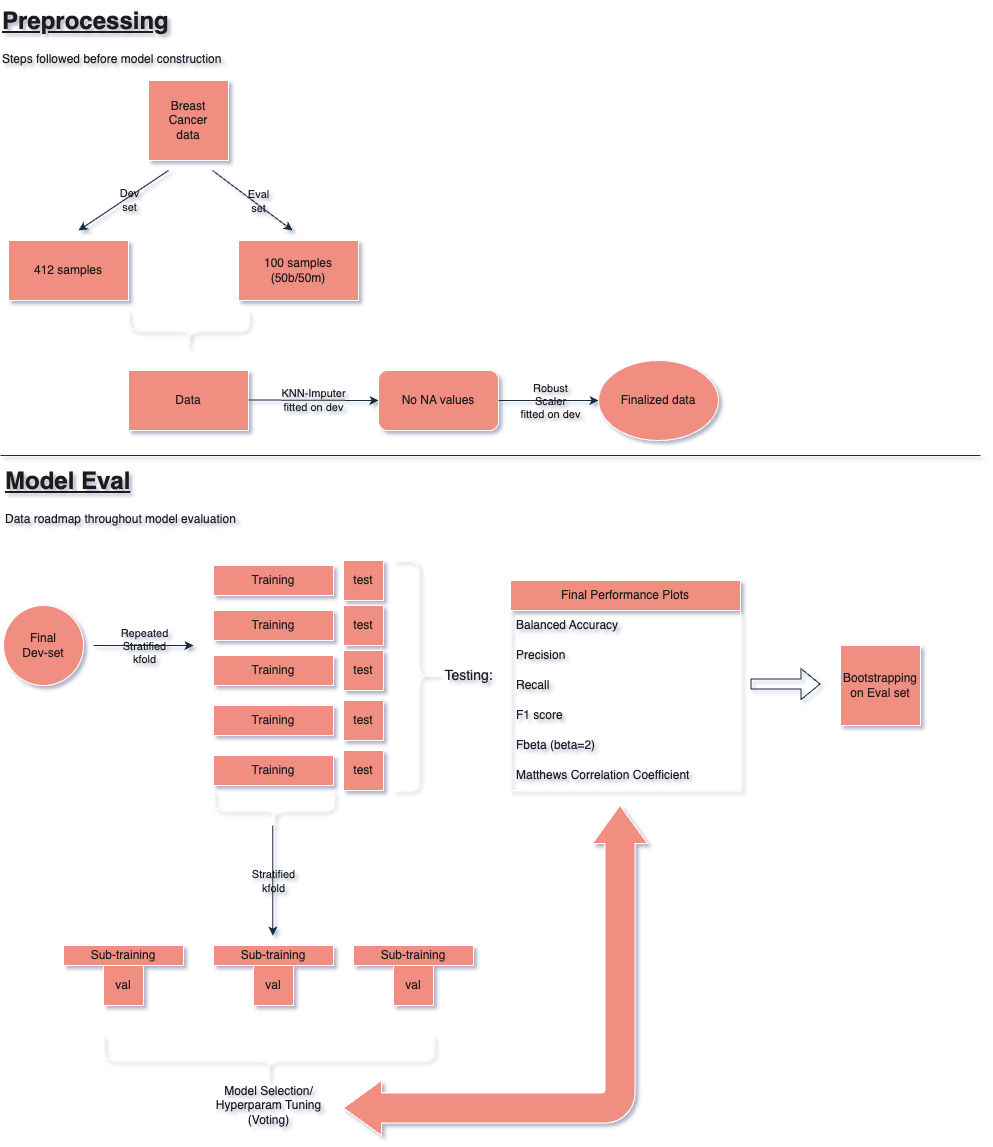

The diagram above was exported from draw.io. Its source (the exported page's mxGraphModel, read from the mxfile embedded in the PNG):
<mxGraphModel dx="2171" dy="1895" grid="1" gridSize="10" guides="1" tooltips="1" connect="1" arrows="1" fold="1" page="1" pageScale="1" pageWidth="827" pageHeight="1169" math="0" shadow="1">
  <root>
    <mxCell id="0" />
    <mxCell id="1" parent="0" />
    <mxCell id="uPOycvE4ptn0YHcKaja6-1" value="Data" style="rounded=0;whiteSpace=wrap;html=1;labelBackgroundColor=none;fillColor=#F08E81;strokeColor=#FFFFFF;fontColor=#1A1A1A;" vertex="1" parent="1">
      <mxGeometry x="-42" y="300" width="120" height="60" as="geometry" />
    </mxCell>
    <mxCell id="uPOycvE4ptn0YHcKaja6-2" value="" style="endArrow=classic;html=1;rounded=0;labelBackgroundColor=none;strokeColor=#182E3E;fontColor=default;" edge="1" parent="1">
      <mxGeometry relative="1" as="geometry">
        <mxPoint x="78" y="329.5" as="sourcePoint" />
        <mxPoint x="208" y="330" as="targetPoint" />
      </mxGeometry>
    </mxCell>
    <mxCell id="uPOycvE4ptn0YHcKaja6-4" value="KNN-Imputer&lt;div&gt;fitted on dev&lt;/div&gt;" style="edgeLabel;html=1;align=center;verticalAlign=middle;resizable=0;points=[];labelBackgroundColor=none;fontColor=#1A1A1A;" vertex="1" connectable="0" parent="uPOycvE4ptn0YHcKaja6-2">
      <mxGeometry x="-0.02" y="2" relative="1" as="geometry">
        <mxPoint y="2" as="offset" />
      </mxGeometry>
    </mxCell>
    <mxCell id="uPOycvE4ptn0YHcKaja6-76" value="" style="edgeLabel;html=1;align=center;verticalAlign=middle;resizable=0;points=[];strokeColor=#FFFFFF;fontColor=#1A1A1A;fillColor=#F08E81;" vertex="1" connectable="0" parent="uPOycvE4ptn0YHcKaja6-2">
      <mxGeometry x="0.1692" y="1" relative="1" as="geometry">
        <mxPoint as="offset" />
      </mxGeometry>
    </mxCell>
    <mxCell id="uPOycvE4ptn0YHcKaja6-5" value="No NA values" style="rounded=1;whiteSpace=wrap;html=1;labelBackgroundColor=none;fillColor=#F08E81;strokeColor=#FFFFFF;fontColor=#1A1A1A;" vertex="1" parent="1">
      <mxGeometry x="208" y="300" width="120" height="60" as="geometry" />
    </mxCell>
    <mxCell id="uPOycvE4ptn0YHcKaja6-6" value="" style="endArrow=classic;html=1;rounded=0;labelBackgroundColor=none;strokeColor=#182E3E;fontColor=default;" edge="1" parent="1">
      <mxGeometry relative="1" as="geometry">
        <mxPoint x="328" y="330" as="sourcePoint" />
        <mxPoint x="428" y="330" as="targetPoint" />
      </mxGeometry>
    </mxCell>
    <mxCell id="uPOycvE4ptn0YHcKaja6-8" value="Robust&lt;div&gt;Scaler&lt;/div&gt;&lt;div&gt;fitted on dev&lt;/div&gt;" style="edgeLabel;html=1;align=center;verticalAlign=middle;resizable=0;points=[];labelBackgroundColor=none;fontColor=#1A1A1A;" vertex="1" connectable="0" parent="uPOycvE4ptn0YHcKaja6-6">
      <mxGeometry x="-0.04" y="-3" relative="1" as="geometry">
        <mxPoint x="3" y="-3" as="offset" />
      </mxGeometry>
    </mxCell>
    <mxCell id="uPOycvE4ptn0YHcKaja6-11" value="Finalized data" style="ellipse;whiteSpace=wrap;html=1;labelBackgroundColor=none;fillColor=#F08E81;strokeColor=#FFFFFF;fontColor=#1A1A1A;" vertex="1" parent="1">
      <mxGeometry x="428" y="290" width="120" height="80" as="geometry" />
    </mxCell>
    <mxCell id="uPOycvE4ptn0YHcKaja6-12" value="Breast&lt;div&gt;Cancer&lt;/div&gt;&lt;div&gt;data&lt;/div&gt;" style="whiteSpace=wrap;html=1;aspect=fixed;labelBackgroundColor=none;fillColor=#F08E81;strokeColor=#FFFFFF;fontColor=#1A1A1A;" vertex="1" parent="1">
      <mxGeometry x="-22" y="10" width="80" height="80" as="geometry" />
    </mxCell>
    <mxCell id="uPOycvE4ptn0YHcKaja6-16" value="" style="endArrow=classic;html=1;rounded=0;labelBackgroundColor=none;strokeColor=#182E3E;fontColor=default;" edge="1" parent="1">
      <mxGeometry relative="1" as="geometry">
        <mxPoint x="-2" y="100" as="sourcePoint" />
        <mxPoint x="-92" y="160" as="targetPoint" />
      </mxGeometry>
    </mxCell>
    <mxCell id="uPOycvE4ptn0YHcKaja6-17" value="Dev&lt;div&gt;set&lt;/div&gt;" style="edgeLabel;resizable=0;html=1;;align=center;verticalAlign=middle;labelBackgroundColor=none;fontColor=#1A1A1A;" connectable="0" vertex="1" parent="uPOycvE4ptn0YHcKaja6-16">
      <mxGeometry relative="1" as="geometry">
        <mxPoint x="5" as="offset" />
      </mxGeometry>
    </mxCell>
    <mxCell id="uPOycvE4ptn0YHcKaja6-18" value="" style="endArrow=classic;html=1;rounded=0;labelBackgroundColor=none;strokeColor=#182E3E;fontColor=default;" edge="1" parent="1">
      <mxGeometry relative="1" as="geometry">
        <mxPoint x="42" y="100" as="sourcePoint" />
        <mxPoint x="122" y="160" as="targetPoint" />
      </mxGeometry>
    </mxCell>
    <mxCell id="uPOycvE4ptn0YHcKaja6-19" value="Eval&lt;div&gt;set&lt;/div&gt;" style="edgeLabel;resizable=0;html=1;;align=center;verticalAlign=middle;labelBackgroundColor=none;fontColor=#1A1A1A;" connectable="0" vertex="1" parent="uPOycvE4ptn0YHcKaja6-18">
      <mxGeometry relative="1" as="geometry">
        <mxPoint x="5" as="offset" />
      </mxGeometry>
    </mxCell>
    <mxCell id="uPOycvE4ptn0YHcKaja6-20" value="412 samples" style="rounded=0;whiteSpace=wrap;html=1;labelBackgroundColor=none;fillColor=#F08E81;strokeColor=#FFFFFF;fontColor=#1A1A1A;" vertex="1" parent="1">
      <mxGeometry x="-162" y="170" width="120" height="60" as="geometry" />
    </mxCell>
    <mxCell id="uPOycvE4ptn0YHcKaja6-21" value="100 samples&lt;div&gt;(50b/50m)&lt;/div&gt;" style="rounded=0;whiteSpace=wrap;html=1;labelBackgroundColor=none;fillColor=#F08E81;strokeColor=#FFFFFF;fontColor=#1A1A1A;" vertex="1" parent="1">
      <mxGeometry x="68" y="170" width="120" height="60" as="geometry" />
    </mxCell>
    <mxCell id="uPOycvE4ptn0YHcKaja6-22" value="" style="shape=curlyBracket;whiteSpace=wrap;html=1;rounded=1;flipH=1;labelPosition=right;verticalLabelPosition=middle;align=left;verticalAlign=middle;rotation=90;labelBackgroundColor=none;fillColor=#F08E81;strokeColor=#FFFFFF;fontColor=#1A1A1A;" vertex="1" parent="1">
      <mxGeometry x="-2" y="200" width="40" height="120" as="geometry" />
    </mxCell>
    <mxCell id="uPOycvE4ptn0YHcKaja6-24" value="&lt;h1 style=&quot;margin-top: 0px;&quot;&gt;&lt;u&gt;Preprocessing&lt;/u&gt;&lt;/h1&gt;&lt;p&gt;Steps followed before model construction&lt;/p&gt;" style="text;html=1;whiteSpace=wrap;overflow=hidden;rounded=0;labelBackgroundColor=none;fontColor=#1A1A1A;" vertex="1" parent="1">
      <mxGeometry x="-170" y="-70" width="320" height="160" as="geometry" />
    </mxCell>
    <mxCell id="uPOycvE4ptn0YHcKaja6-25" value="&lt;h1 style=&quot;margin-top: 0px;&quot;&gt;&lt;u&gt;Model Eval&lt;/u&gt;&lt;/h1&gt;&lt;p&gt;Data roadmap throughout model evaluation&lt;/p&gt;" style="text;html=1;whiteSpace=wrap;overflow=hidden;rounded=0;labelBackgroundColor=none;fontColor=#1A1A1A;" vertex="1" parent="1">
      <mxGeometry x="-167" y="390" width="260" height="150" as="geometry" />
    </mxCell>
    <mxCell id="uPOycvE4ptn0YHcKaja6-26" value="Final&lt;div&gt;Dev-set&lt;/div&gt;" style="ellipse;whiteSpace=wrap;html=1;aspect=fixed;labelBackgroundColor=none;fillColor=#F08E81;strokeColor=#FFFFFF;fontColor=#1A1A1A;" vertex="1" parent="1">
      <mxGeometry x="-167" y="535" width="80" height="80" as="geometry" />
    </mxCell>
    <mxCell id="uPOycvE4ptn0YHcKaja6-27" value="" style="endArrow=classic;html=1;rounded=0;labelBackgroundColor=none;strokeColor=#182E3E;fontColor=default;" edge="1" parent="1">
      <mxGeometry relative="1" as="geometry">
        <mxPoint x="-77" y="575" as="sourcePoint" />
        <mxPoint x="23" y="575" as="targetPoint" />
      </mxGeometry>
    </mxCell>
    <mxCell id="uPOycvE4ptn0YHcKaja6-28" value="&lt;div&gt;Repeated&lt;/div&gt;Stratified&lt;div&gt;kfold&lt;/div&gt;" style="edgeLabel;resizable=0;html=1;;align=center;verticalAlign=middle;labelBackgroundColor=none;fontColor=#1A1A1A;" connectable="0" vertex="1" parent="uPOycvE4ptn0YHcKaja6-27">
      <mxGeometry relative="1" as="geometry" />
    </mxCell>
    <mxCell id="uPOycvE4ptn0YHcKaja6-30" value="Training" style="rounded=0;whiteSpace=wrap;html=1;labelBackgroundColor=none;fillColor=#F08E81;strokeColor=#FFFFFF;fontColor=#1A1A1A;" vertex="1" parent="1">
      <mxGeometry x="43" y="495" width="120" height="30" as="geometry" />
    </mxCell>
    <mxCell id="uPOycvE4ptn0YHcKaja6-31" value="Training" style="rounded=0;whiteSpace=wrap;html=1;labelBackgroundColor=none;fillColor=#F08E81;strokeColor=#FFFFFF;fontColor=#1A1A1A;" vertex="1" parent="1">
      <mxGeometry x="43" y="540" width="120" height="30" as="geometry" />
    </mxCell>
    <mxCell id="uPOycvE4ptn0YHcKaja6-32" value="Training" style="rounded=0;whiteSpace=wrap;html=1;labelBackgroundColor=none;fillColor=#F08E81;strokeColor=#FFFFFF;fontColor=#1A1A1A;" vertex="1" parent="1">
      <mxGeometry x="43" y="585" width="120" height="30" as="geometry" />
    </mxCell>
    <mxCell id="uPOycvE4ptn0YHcKaja6-33" value="Training" style="rounded=0;whiteSpace=wrap;html=1;labelBackgroundColor=none;fillColor=#F08E81;strokeColor=#FFFFFF;fontColor=#1A1A1A;" vertex="1" parent="1">
      <mxGeometry x="43" y="635" width="120" height="30" as="geometry" />
    </mxCell>
    <mxCell id="uPOycvE4ptn0YHcKaja6-34" value="Training" style="rounded=0;whiteSpace=wrap;html=1;labelBackgroundColor=none;fillColor=#F08E81;strokeColor=#FFFFFF;fontColor=#1A1A1A;" vertex="1" parent="1">
      <mxGeometry x="43" y="685" width="120" height="30" as="geometry" />
    </mxCell>
    <mxCell id="uPOycvE4ptn0YHcKaja6-35" value="test" style="whiteSpace=wrap;html=1;aspect=fixed;labelBackgroundColor=none;fillColor=#F08E81;strokeColor=#FFFFFF;fontColor=#1A1A1A;" vertex="1" parent="1">
      <mxGeometry x="173" y="490" width="40" height="40" as="geometry" />
    </mxCell>
    <mxCell id="uPOycvE4ptn0YHcKaja6-37" value="test" style="whiteSpace=wrap;html=1;aspect=fixed;labelBackgroundColor=none;fillColor=#F08E81;strokeColor=#FFFFFF;fontColor=#1A1A1A;" vertex="1" parent="1">
      <mxGeometry x="173" y="535" width="40" height="40" as="geometry" />
    </mxCell>
    <mxCell id="uPOycvE4ptn0YHcKaja6-38" value="test" style="whiteSpace=wrap;html=1;aspect=fixed;labelBackgroundColor=none;fillColor=#F08E81;strokeColor=#FFFFFF;fontColor=#1A1A1A;" vertex="1" parent="1">
      <mxGeometry x="173" y="580" width="40" height="40" as="geometry" />
    </mxCell>
    <mxCell id="uPOycvE4ptn0YHcKaja6-39" value="test" style="whiteSpace=wrap;html=1;aspect=fixed;labelBackgroundColor=none;fillColor=#F08E81;strokeColor=#FFFFFF;fontColor=#1A1A1A;" vertex="1" parent="1">
      <mxGeometry x="173" y="630" width="40" height="40" as="geometry" />
    </mxCell>
    <mxCell id="uPOycvE4ptn0YHcKaja6-40" value="test" style="whiteSpace=wrap;html=1;aspect=fixed;labelBackgroundColor=none;fillColor=#F08E81;strokeColor=#FFFFFF;fontColor=#1A1A1A;" vertex="1" parent="1">
      <mxGeometry x="173" y="680" width="40" height="40" as="geometry" />
    </mxCell>
    <mxCell id="uPOycvE4ptn0YHcKaja6-42" value="" style="shape=curlyBracket;whiteSpace=wrap;html=1;rounded=1;flipH=1;labelPosition=right;verticalLabelPosition=middle;align=left;verticalAlign=middle;rotation=90;labelBackgroundColor=none;fillColor=#F08E81;strokeColor=#FFFFFF;fontColor=#1A1A1A;" vertex="1" parent="1">
      <mxGeometry x="83" y="680" width="40" height="120" as="geometry" />
    </mxCell>
    <mxCell id="uPOycvE4ptn0YHcKaja6-44" value="" style="endArrow=classic;html=1;rounded=0;labelBackgroundColor=none;strokeColor=#182E3E;fontColor=default;" edge="1" parent="1">
      <mxGeometry relative="1" as="geometry">
        <mxPoint x="102.32999999999998" y="755" as="sourcePoint" />
        <mxPoint x="102.32999999999998" y="865" as="targetPoint" />
      </mxGeometry>
    </mxCell>
    <mxCell id="uPOycvE4ptn0YHcKaja6-45" value="Stratified&lt;div&gt;kfold&lt;/div&gt;" style="edgeLabel;resizable=0;html=1;;align=center;verticalAlign=middle;labelBackgroundColor=none;fontColor=#1A1A1A;" connectable="0" vertex="1" parent="uPOycvE4ptn0YHcKaja6-44">
      <mxGeometry relative="1" as="geometry" />
    </mxCell>
    <mxCell id="uPOycvE4ptn0YHcKaja6-46" value="Sub-training" style="rounded=0;whiteSpace=wrap;html=1;labelBackgroundColor=none;fillColor=#F08E81;strokeColor=#FFFFFF;fontColor=#1A1A1A;" vertex="1" parent="1">
      <mxGeometry x="43" y="875" width="120" height="20" as="geometry" />
    </mxCell>
    <mxCell id="uPOycvE4ptn0YHcKaja6-47" value="Sub-training" style="rounded=0;whiteSpace=wrap;html=1;labelBackgroundColor=none;fillColor=#F08E81;strokeColor=#FFFFFF;fontColor=#1A1A1A;" vertex="1" parent="1">
      <mxGeometry x="-107" y="875" width="120" height="20" as="geometry" />
    </mxCell>
    <mxCell id="uPOycvE4ptn0YHcKaja6-48" value="Sub-training" style="rounded=0;whiteSpace=wrap;html=1;labelBackgroundColor=none;fillColor=#F08E81;strokeColor=#FFFFFF;fontColor=#1A1A1A;" vertex="1" parent="1">
      <mxGeometry x="183" y="875" width="120" height="20" as="geometry" />
    </mxCell>
    <mxCell id="uPOycvE4ptn0YHcKaja6-49" value="val" style="whiteSpace=wrap;html=1;aspect=fixed;labelBackgroundColor=none;fillColor=#F08E81;strokeColor=#FFFFFF;fontColor=#1A1A1A;" vertex="1" parent="1">
      <mxGeometry x="-67" y="895" width="40" height="40" as="geometry" />
    </mxCell>
    <mxCell id="uPOycvE4ptn0YHcKaja6-50" value="val" style="whiteSpace=wrap;html=1;aspect=fixed;labelBackgroundColor=none;fillColor=#F08E81;strokeColor=#FFFFFF;fontColor=#1A1A1A;" vertex="1" parent="1">
      <mxGeometry x="83" y="895" width="40" height="40" as="geometry" />
    </mxCell>
    <mxCell id="uPOycvE4ptn0YHcKaja6-51" value="val" style="whiteSpace=wrap;html=1;aspect=fixed;labelBackgroundColor=none;fillColor=#F08E81;strokeColor=#FFFFFF;fontColor=#1A1A1A;" vertex="1" parent="1">
      <mxGeometry x="223" y="895" width="40" height="40" as="geometry" />
    </mxCell>
    <mxCell id="uPOycvE4ptn0YHcKaja6-52" value="" style="shape=curlyBracket;whiteSpace=wrap;html=1;rounded=1;flipH=1;labelPosition=right;verticalLabelPosition=middle;align=left;verticalAlign=middle;rotation=90;labelBackgroundColor=none;fillColor=#F08E81;strokeColor=#FFFFFF;fontColor=#1A1A1A;" vertex="1" parent="1">
      <mxGeometry x="73" y="825" width="50" height="330" as="geometry" />
    </mxCell>
    <mxCell id="uPOycvE4ptn0YHcKaja6-53" value="Model Selection/&lt;div&gt;Hyperparam Tuning&lt;/div&gt;&lt;div&gt;(Voting)&lt;/div&gt;" style="text;html=1;align=center;verticalAlign=middle;resizable=0;points=[];autosize=1;strokeColor=none;fillColor=none;labelBackgroundColor=none;fontColor=#1A1A1A;" vertex="1" parent="1">
      <mxGeometry x="33" y="1005" width="130" height="60" as="geometry" />
    </mxCell>
    <mxCell id="uPOycvE4ptn0YHcKaja6-57" value="" style="html=1;shadow=0;dashed=0;align=center;verticalAlign=middle;shape=mxgraph.arrows2.bendDoubleArrow;dy=15;dx=38;arrowHead=55;rounded=1;rotation=-180;labelBackgroundColor=none;fillColor=#F08E81;strokeColor=#FFFFFF;fontColor=#1A1A1A;" vertex="1" parent="1">
      <mxGeometry x="173" y="735" width="304" height="330" as="geometry" />
    </mxCell>
    <mxCell id="uPOycvE4ptn0YHcKaja6-61" value="" style="shape=curlyBracket;whiteSpace=wrap;html=1;rounded=1;flipH=1;labelPosition=right;verticalLabelPosition=middle;align=left;verticalAlign=middle;rotation=0;labelBackgroundColor=none;fillColor=#F08E81;strokeColor=#FFFFFF;fontColor=#1A1A1A;" vertex="1" parent="1">
      <mxGeometry x="223" y="490" width="50" height="230" as="geometry" />
    </mxCell>
    <mxCell id="uPOycvE4ptn0YHcKaja6-62" value="&lt;font style=&quot;font-size: 14px;&quot;&gt;Testing:&lt;/font&gt;" style="text;html=1;align=center;verticalAlign=middle;resizable=0;points=[];autosize=1;strokeColor=none;fillColor=none;labelBackgroundColor=none;fontColor=#1A1A1A;" vertex="1" parent="1">
      <mxGeometry x="263" y="590" width="70" height="30" as="geometry" />
    </mxCell>
    <mxCell id="uPOycvE4ptn0YHcKaja6-65" value="Final Performance Plots" style="swimlane;fontStyle=0;childLayout=stackLayout;horizontal=1;startSize=30;horizontalStack=0;resizeParent=1;resizeParentMax=0;resizeLast=0;collapsible=1;marginBottom=0;whiteSpace=wrap;html=1;labelBackgroundColor=none;fillColor=#F08E81;strokeColor=#FFFFFF;fontColor=#1A1A1A;" vertex="1" parent="1">
      <mxGeometry x="340" y="510" width="230" height="210" as="geometry" />
    </mxCell>
    <mxCell id="uPOycvE4ptn0YHcKaja6-66" value="Balanced Accuracy" style="text;strokeColor=none;fillColor=none;align=left;verticalAlign=middle;spacingLeft=4;spacingRight=4;overflow=hidden;points=[[0,0.5],[1,0.5]];portConstraint=eastwest;rotatable=0;whiteSpace=wrap;html=1;labelBackgroundColor=none;fontColor=#1A1A1A;" vertex="1" parent="uPOycvE4ptn0YHcKaja6-65">
      <mxGeometry y="30" width="230" height="30" as="geometry" />
    </mxCell>
    <mxCell id="uPOycvE4ptn0YHcKaja6-67" value="Precision" style="text;strokeColor=none;fillColor=none;align=left;verticalAlign=middle;spacingLeft=4;spacingRight=4;overflow=hidden;points=[[0,0.5],[1,0.5]];portConstraint=eastwest;rotatable=0;whiteSpace=wrap;html=1;labelBackgroundColor=none;fontColor=#1A1A1A;" vertex="1" parent="uPOycvE4ptn0YHcKaja6-65">
      <mxGeometry y="60" width="230" height="30" as="geometry" />
    </mxCell>
    <mxCell id="uPOycvE4ptn0YHcKaja6-68" value="Recall" style="text;strokeColor=none;fillColor=none;align=left;verticalAlign=middle;spacingLeft=4;spacingRight=4;overflow=hidden;points=[[0,0.5],[1,0.5]];portConstraint=eastwest;rotatable=0;whiteSpace=wrap;html=1;labelBackgroundColor=none;fontColor=#1A1A1A;" vertex="1" parent="uPOycvE4ptn0YHcKaja6-65">
      <mxGeometry y="90" width="230" height="30" as="geometry" />
    </mxCell>
    <mxCell id="uPOycvE4ptn0YHcKaja6-69" value="F1 score" style="text;strokeColor=none;fillColor=none;align=left;verticalAlign=middle;spacingLeft=4;spacingRight=4;overflow=hidden;points=[[0,0.5],[1,0.5]];portConstraint=eastwest;rotatable=0;whiteSpace=wrap;html=1;labelBackgroundColor=none;fontColor=#1A1A1A;" vertex="1" parent="uPOycvE4ptn0YHcKaja6-65">
      <mxGeometry y="120" width="230" height="30" as="geometry" />
    </mxCell>
    <mxCell id="uPOycvE4ptn0YHcKaja6-70" value="Fbeta (beta=2)" style="text;strokeColor=none;fillColor=none;align=left;verticalAlign=middle;spacingLeft=4;spacingRight=4;overflow=hidden;points=[[0,0.5],[1,0.5]];portConstraint=eastwest;rotatable=0;whiteSpace=wrap;html=1;labelBackgroundColor=none;fontColor=#1A1A1A;" vertex="1" parent="uPOycvE4ptn0YHcKaja6-65">
      <mxGeometry y="150" width="230" height="30" as="geometry" />
    </mxCell>
    <mxCell id="uPOycvE4ptn0YHcKaja6-71" value="Matthews Correlation Coefficient" style="text;strokeColor=none;fillColor=none;align=left;verticalAlign=middle;spacingLeft=4;spacingRight=4;overflow=hidden;points=[[0,0.5],[1,0.5]];portConstraint=eastwest;rotatable=0;whiteSpace=wrap;html=1;labelBackgroundColor=none;fontColor=#1A1A1A;" vertex="1" parent="uPOycvE4ptn0YHcKaja6-65">
      <mxGeometry y="180" width="230" height="30" as="geometry" />
    </mxCell>
    <mxCell id="uPOycvE4ptn0YHcKaja6-73" value="" style="endArrow=none;html=1;rounded=0;labelBackgroundColor=none;strokeColor=#182E3E;fontColor=default;" edge="1" parent="1">
      <mxGeometry width="50" height="50" relative="1" as="geometry">
        <mxPoint x="-170" y="385" as="sourcePoint" />
        <mxPoint x="810" y="385" as="targetPoint" />
      </mxGeometry>
    </mxCell>
    <mxCell id="uPOycvE4ptn0YHcKaja6-74" value="" style="shape=flexArrow;endArrow=classic;html=1;rounded=0;labelBackgroundColor=none;strokeColor=#182E3E;fontColor=default;" edge="1" parent="1">
      <mxGeometry width="50" height="50" relative="1" as="geometry">
        <mxPoint x="580" y="613.57" as="sourcePoint" />
        <mxPoint x="650" y="613.57" as="targetPoint" />
      </mxGeometry>
    </mxCell>
    <mxCell id="uPOycvE4ptn0YHcKaja6-75" value="Bootstrapping&lt;div&gt;on Eval set&lt;/div&gt;" style="whiteSpace=wrap;html=1;aspect=fixed;labelBackgroundColor=none;fillColor=#F08E81;strokeColor=#FFFFFF;fontColor=#1A1A1A;" vertex="1" parent="1">
      <mxGeometry x="670" y="575" width="80" height="80" as="geometry" />
    </mxCell>
  </root>
</mxGraphModel>